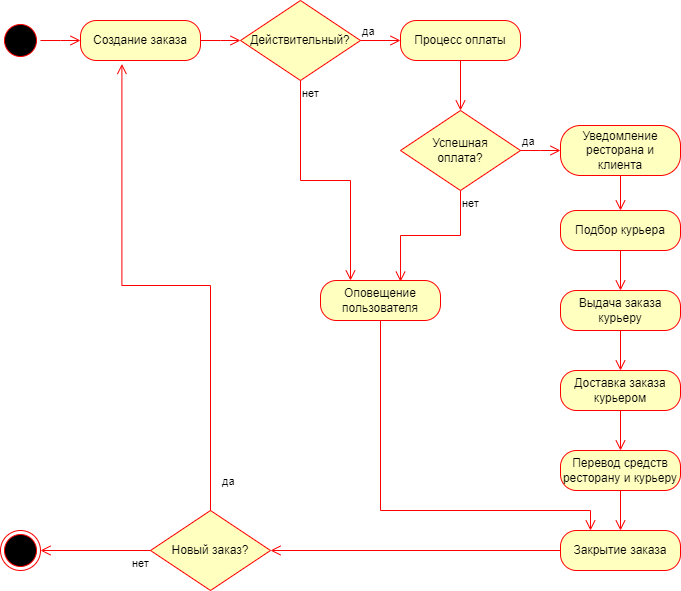

The diagram above was exported from draw.io. Its source (the exported page's mxGraphModel, read from the mxfile embedded in the PNG):
<mxGraphModel dx="2117" dy="530" grid="1" gridSize="10" guides="1" tooltips="1" connect="1" arrows="1" fold="1" page="1" pageScale="1" pageWidth="827" pageHeight="1169" math="0" shadow="0">
  <root>
    <mxCell id="0" />
    <mxCell id="1" parent="0" />
    <mxCell id="RpihJh1u9QJg5HXjcuSX-2" value="" style="ellipse;html=1;shape=startState;fillColor=#000000;strokeColor=#ff0000;" parent="1" vertex="1">
      <mxGeometry x="-800" y="100" width="40" height="40" as="geometry" />
    </mxCell>
    <mxCell id="RpihJh1u9QJg5HXjcuSX-3" value="" style="edgeStyle=orthogonalEdgeStyle;html=1;verticalAlign=bottom;endArrow=open;endSize=8;strokeColor=#ff0000;rounded=0;" parent="1" source="RpihJh1u9QJg5HXjcuSX-2" edge="1">
      <mxGeometry relative="1" as="geometry">
        <mxPoint x="-720" y="120" as="targetPoint" />
      </mxGeometry>
    </mxCell>
    <mxCell id="RpihJh1u9QJg5HXjcuSX-4" value="Создание заказа" style="rounded=1;whiteSpace=wrap;html=1;arcSize=40;fontColor=#000000;fillColor=#ffffc0;strokeColor=#ff0000;" parent="1" vertex="1">
      <mxGeometry x="-720" y="100" width="120" height="40" as="geometry" />
    </mxCell>
    <mxCell id="RpihJh1u9QJg5HXjcuSX-5" value="" style="edgeStyle=orthogonalEdgeStyle;html=1;verticalAlign=bottom;endArrow=open;endSize=8;strokeColor=#ff0000;rounded=0;exitX=1;exitY=0.5;exitDx=0;exitDy=0;" parent="1" source="RpihJh1u9QJg5HXjcuSX-4" edge="1">
      <mxGeometry relative="1" as="geometry">
        <mxPoint x="-560" y="120" as="targetPoint" />
      </mxGeometry>
    </mxCell>
    <mxCell id="RpihJh1u9QJg5HXjcuSX-6" value="Действительный?" style="rhombus;whiteSpace=wrap;html=1;fontColor=#000000;fillColor=#ffffc0;strokeColor=#ff0000;" parent="1" vertex="1">
      <mxGeometry x="-560" y="80" width="120" height="80" as="geometry" />
    </mxCell>
    <mxCell id="RpihJh1u9QJg5HXjcuSX-7" value="да" style="edgeStyle=orthogonalEdgeStyle;html=1;align=left;verticalAlign=bottom;endArrow=open;endSize=8;strokeColor=#ff0000;rounded=0;entryX=0;entryY=0.5;entryDx=0;entryDy=0;" parent="1" source="RpihJh1u9QJg5HXjcuSX-6" target="RpihJh1u9QJg5HXjcuSX-9" edge="1">
      <mxGeometry x="-1" relative="1" as="geometry">
        <mxPoint x="-340" y="120" as="targetPoint" />
      </mxGeometry>
    </mxCell>
    <mxCell id="RpihJh1u9QJg5HXjcuSX-8" value="нет&lt;div&gt;&lt;br&gt;&lt;/div&gt;" style="edgeStyle=orthogonalEdgeStyle;html=1;align=left;verticalAlign=top;endArrow=open;endSize=8;strokeColor=#ff0000;rounded=0;entryX=0.25;entryY=0;entryDx=0;entryDy=0;" parent="1" source="RpihJh1u9QJg5HXjcuSX-6" target="RpihJh1u9QJg5HXjcuSX-23" edge="1">
      <mxGeometry x="-1" relative="1" as="geometry">
        <mxPoint x="-500" y="200" as="targetPoint" />
      </mxGeometry>
    </mxCell>
    <mxCell id="RpihJh1u9QJg5HXjcuSX-9" value="Процесс оплаты" style="rounded=1;whiteSpace=wrap;html=1;arcSize=40;fontColor=#000000;fillColor=#ffffc0;strokeColor=#ff0000;" parent="1" vertex="1">
      <mxGeometry x="-400" y="100" width="120" height="40" as="geometry" />
    </mxCell>
    <mxCell id="RpihJh1u9QJg5HXjcuSX-10" value="" style="edgeStyle=orthogonalEdgeStyle;html=1;verticalAlign=bottom;endArrow=open;endSize=8;strokeColor=#ff0000;rounded=0;exitX=0.5;exitY=1;exitDx=0;exitDy=0;" parent="1" source="RpihJh1u9QJg5HXjcuSX-9" target="RpihJh1u9QJg5HXjcuSX-12" edge="1">
      <mxGeometry relative="1" as="geometry">
        <mxPoint x="-260" y="240" as="targetPoint" />
      </mxGeometry>
    </mxCell>
    <mxCell id="RpihJh1u9QJg5HXjcuSX-12" value="Успешная&lt;div&gt;оплата?&lt;/div&gt;" style="rhombus;whiteSpace=wrap;html=1;fontColor=#000000;fillColor=#ffffc0;strokeColor=#ff0000;" parent="1" vertex="1">
      <mxGeometry x="-400" y="190" width="120" height="80" as="geometry" />
    </mxCell>
    <mxCell id="RpihJh1u9QJg5HXjcuSX-14" value="да" style="edgeStyle=orthogonalEdgeStyle;html=1;align=left;verticalAlign=bottom;endArrow=open;endSize=8;strokeColor=#ff0000;rounded=0;exitX=1;exitY=0.5;exitDx=0;exitDy=0;" parent="1" source="RpihJh1u9QJg5HXjcuSX-12" edge="1">
      <mxGeometry x="-1" relative="1" as="geometry">
        <mxPoint x="-240" y="230" as="targetPoint" />
        <mxPoint x="-390" y="130" as="sourcePoint" />
      </mxGeometry>
    </mxCell>
    <mxCell id="RpihJh1u9QJg5HXjcuSX-15" value="нет&lt;div&gt;&lt;br&gt;&lt;/div&gt;" style="edgeStyle=orthogonalEdgeStyle;html=1;align=left;verticalAlign=top;endArrow=open;endSize=8;strokeColor=#ff0000;rounded=0;exitX=0.5;exitY=1;exitDx=0;exitDy=0;entryX=0.667;entryY=0.029;entryDx=0;entryDy=0;entryPerimeter=0;" parent="1" source="RpihJh1u9QJg5HXjcuSX-12" target="RpihJh1u9QJg5HXjcuSX-23" edge="1">
      <mxGeometry x="-1" relative="1" as="geometry">
        <mxPoint x="-340" y="320" as="targetPoint" />
        <mxPoint x="-450" y="170" as="sourcePoint" />
        <mxPoint as="offset" />
      </mxGeometry>
    </mxCell>
    <mxCell id="RpihJh1u9QJg5HXjcuSX-16" value="Уведомление ресторана и&lt;div&gt;клиента&lt;/div&gt;" style="rounded=1;whiteSpace=wrap;html=1;arcSize=40;fontColor=#000000;fillColor=#ffffc0;strokeColor=#ff0000;" parent="1" vertex="1">
      <mxGeometry x="-240" y="205" width="120" height="50" as="geometry" />
    </mxCell>
    <mxCell id="RpihJh1u9QJg5HXjcuSX-17" value="Подбор курьера" style="rounded=1;whiteSpace=wrap;html=1;arcSize=40;fontColor=#000000;fillColor=#ffffc0;strokeColor=#ff0000;" parent="1" vertex="1">
      <mxGeometry x="-240" y="290" width="120" height="40" as="geometry" />
    </mxCell>
    <mxCell id="RpihJh1u9QJg5HXjcuSX-18" value="Выдача заказа курьеру" style="rounded=1;whiteSpace=wrap;html=1;arcSize=40;fontColor=#000000;fillColor=#ffffc0;strokeColor=#ff0000;" parent="1" vertex="1">
      <mxGeometry x="-240" y="370" width="120" height="40" as="geometry" />
    </mxCell>
    <mxCell id="RpihJh1u9QJg5HXjcuSX-19" value="Доставка заказа курьером" style="rounded=1;whiteSpace=wrap;html=1;arcSize=40;fontColor=#000000;fillColor=#ffffc0;strokeColor=#ff0000;" parent="1" vertex="1">
      <mxGeometry x="-240" y="450" width="120" height="40" as="geometry" />
    </mxCell>
    <mxCell id="RpihJh1u9QJg5HXjcuSX-21" value="Перевод средств ресторану и курьеру" style="rounded=1;whiteSpace=wrap;html=1;arcSize=40;fontColor=#000000;fillColor=#ffffc0;strokeColor=#ff0000;" parent="1" vertex="1">
      <mxGeometry x="-240" y="530" width="120" height="40" as="geometry" />
    </mxCell>
    <mxCell id="RpihJh1u9QJg5HXjcuSX-22" value="Закрытие заказа" style="rounded=1;whiteSpace=wrap;html=1;arcSize=40;fontColor=#000000;fillColor=#ffffc0;strokeColor=#ff0000;" parent="1" vertex="1">
      <mxGeometry x="-240" y="610" width="120" height="40" as="geometry" />
    </mxCell>
    <mxCell id="RpihJh1u9QJg5HXjcuSX-23" value="Оповещение&lt;div&gt;пользователя&lt;/div&gt;" style="rounded=1;whiteSpace=wrap;html=1;arcSize=40;fontColor=#000000;fillColor=#ffffc0;strokeColor=#ff0000;" parent="1" vertex="1">
      <mxGeometry x="-480" y="360" width="120" height="40" as="geometry" />
    </mxCell>
    <mxCell id="RpihJh1u9QJg5HXjcuSX-24" value="" style="edgeStyle=orthogonalEdgeStyle;html=1;verticalAlign=bottom;endArrow=open;endSize=8;strokeColor=#ff0000;rounded=0;exitX=0.5;exitY=1;exitDx=0;exitDy=0;entryX=0.5;entryY=0;entryDx=0;entryDy=0;" parent="1" source="RpihJh1u9QJg5HXjcuSX-16" target="RpihJh1u9QJg5HXjcuSX-17" edge="1">
      <mxGeometry relative="1" as="geometry">
        <mxPoint x="-330" y="200" as="targetPoint" />
        <mxPoint x="-330" y="150" as="sourcePoint" />
      </mxGeometry>
    </mxCell>
    <mxCell id="RpihJh1u9QJg5HXjcuSX-25" value="" style="edgeStyle=orthogonalEdgeStyle;html=1;verticalAlign=bottom;endArrow=open;endSize=8;strokeColor=#ff0000;rounded=0;exitX=0.5;exitY=1;exitDx=0;exitDy=0;" parent="1" source="RpihJh1u9QJg5HXjcuSX-17" target="RpihJh1u9QJg5HXjcuSX-18" edge="1">
      <mxGeometry relative="1" as="geometry">
        <mxPoint x="-170" y="300" as="targetPoint" />
        <mxPoint x="-170" y="265" as="sourcePoint" />
      </mxGeometry>
    </mxCell>
    <mxCell id="RpihJh1u9QJg5HXjcuSX-26" value="" style="edgeStyle=orthogonalEdgeStyle;html=1;verticalAlign=bottom;endArrow=open;endSize=8;strokeColor=#ff0000;rounded=0;exitX=0.5;exitY=1;exitDx=0;exitDy=0;entryX=0.5;entryY=0;entryDx=0;entryDy=0;" parent="1" source="RpihJh1u9QJg5HXjcuSX-18" target="RpihJh1u9QJg5HXjcuSX-19" edge="1">
      <mxGeometry relative="1" as="geometry">
        <mxPoint x="-170" y="380" as="targetPoint" />
        <mxPoint x="-170" y="340" as="sourcePoint" />
      </mxGeometry>
    </mxCell>
    <mxCell id="RpihJh1u9QJg5HXjcuSX-27" value="" style="edgeStyle=orthogonalEdgeStyle;html=1;verticalAlign=bottom;endArrow=open;endSize=8;strokeColor=#ff0000;rounded=0;exitX=0.5;exitY=1;exitDx=0;exitDy=0;entryX=0.5;entryY=0;entryDx=0;entryDy=0;" parent="1" source="RpihJh1u9QJg5HXjcuSX-19" target="RpihJh1u9QJg5HXjcuSX-21" edge="1">
      <mxGeometry relative="1" as="geometry">
        <mxPoint x="-170" y="460" as="targetPoint" />
        <mxPoint x="-170" y="420" as="sourcePoint" />
      </mxGeometry>
    </mxCell>
    <mxCell id="RpihJh1u9QJg5HXjcuSX-28" value="" style="edgeStyle=orthogonalEdgeStyle;html=1;verticalAlign=bottom;endArrow=open;endSize=8;strokeColor=#ff0000;rounded=0;exitX=0.5;exitY=1;exitDx=0;exitDy=0;entryX=0.5;entryY=0;entryDx=0;entryDy=0;" parent="1" source="RpihJh1u9QJg5HXjcuSX-21" target="RpihJh1u9QJg5HXjcuSX-22" edge="1">
      <mxGeometry relative="1" as="geometry">
        <mxPoint x="-160" y="470" as="targetPoint" />
        <mxPoint x="-160" y="430" as="sourcePoint" />
      </mxGeometry>
    </mxCell>
    <mxCell id="RpihJh1u9QJg5HXjcuSX-29" value="Новый заказ?" style="rhombus;whiteSpace=wrap;html=1;fontColor=#000000;fillColor=#ffffc0;strokeColor=#ff0000;" parent="1" vertex="1">
      <mxGeometry x="-650" y="590" width="120" height="80" as="geometry" />
    </mxCell>
    <mxCell id="RpihJh1u9QJg5HXjcuSX-30" value="" style="ellipse;html=1;shape=endState;fillColor=#000000;strokeColor=#ff0000;" parent="1" vertex="1">
      <mxGeometry x="-800" y="610" width="40" height="40" as="geometry" />
    </mxCell>
    <mxCell id="RpihJh1u9QJg5HXjcuSX-31" value="нет&lt;div&gt;&lt;br&gt;&lt;/div&gt;" style="edgeStyle=orthogonalEdgeStyle;html=1;align=left;verticalAlign=top;endArrow=open;endSize=8;strokeColor=#ff0000;rounded=0;exitX=0;exitY=0.5;exitDx=0;exitDy=0;entryX=1;entryY=0.5;entryDx=0;entryDy=0;" parent="1" source="RpihJh1u9QJg5HXjcuSX-29" target="RpihJh1u9QJg5HXjcuSX-30" edge="1">
      <mxGeometry x="-0.6364" relative="1" as="geometry">
        <mxPoint x="-390" y="371" as="targetPoint" />
        <mxPoint x="-330" y="280" as="sourcePoint" />
        <mxPoint as="offset" />
      </mxGeometry>
    </mxCell>
    <mxCell id="RpihJh1u9QJg5HXjcuSX-32" value="да" style="edgeStyle=orthogonalEdgeStyle;html=1;align=left;verticalAlign=bottom;endArrow=open;endSize=8;strokeColor=#ff0000;rounded=0;exitX=0.5;exitY=0;exitDx=0;exitDy=0;entryX=0.345;entryY=1.087;entryDx=0;entryDy=0;entryPerimeter=0;" parent="1" source="RpihJh1u9QJg5HXjcuSX-29" target="RpihJh1u9QJg5HXjcuSX-4" edge="1">
      <mxGeometry x="-0.9245" y="-10" relative="1" as="geometry">
        <mxPoint x="-680" y="150" as="targetPoint" />
        <mxPoint x="-430" y="130" as="sourcePoint" />
        <mxPoint as="offset" />
      </mxGeometry>
    </mxCell>
    <mxCell id="RpihJh1u9QJg5HXjcuSX-33" value="" style="edgeStyle=orthogonalEdgeStyle;html=1;verticalAlign=bottom;endArrow=open;endSize=8;strokeColor=#ff0000;rounded=0;exitX=0;exitY=0.5;exitDx=0;exitDy=0;entryX=1;entryY=0.5;entryDx=0;entryDy=0;" parent="1" source="RpihJh1u9QJg5HXjcuSX-22" target="RpihJh1u9QJg5HXjcuSX-29" edge="1">
      <mxGeometry relative="1" as="geometry">
        <mxPoint x="-550" y="130" as="targetPoint" />
        <mxPoint x="-350" y="490" as="sourcePoint" />
      </mxGeometry>
    </mxCell>
    <mxCell id="RpihJh1u9QJg5HXjcuSX-34" value="" style="edgeStyle=orthogonalEdgeStyle;html=1;verticalAlign=bottom;endArrow=open;endSize=8;strokeColor=#ff0000;rounded=0;exitX=0.5;exitY=1;exitDx=0;exitDy=0;entryX=0.25;entryY=0;entryDx=0;entryDy=0;" parent="1" source="RpihJh1u9QJg5HXjcuSX-23" target="RpihJh1u9QJg5HXjcuSX-22" edge="1">
      <mxGeometry relative="1" as="geometry">
        <mxPoint x="-170" y="460" as="targetPoint" />
        <mxPoint x="-170" y="420" as="sourcePoint" />
        <Array as="points">
          <mxPoint x="-420" y="590" />
          <mxPoint x="-210" y="590" />
        </Array>
      </mxGeometry>
    </mxCell>
  </root>
</mxGraphModel>